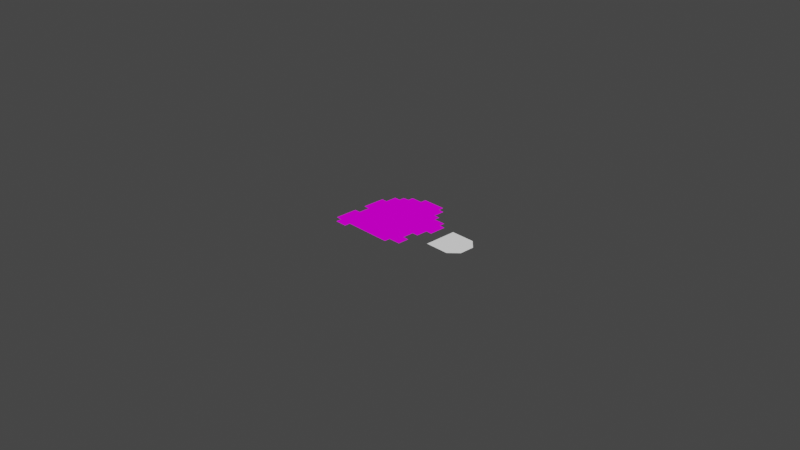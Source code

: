 # Source: mario_jump.blend  (saved by Blender 2.91.10; exported with 4.5.12 LTS)
import bpy
from mathutils import Matrix  # noqa: F401  (used for matrix-valued properties, if any)

bpy.ops.wm.read_factory_settings(use_empty=True)
scene = bpy.context.scene
scene.name = 'Scene'

# ---- collections
col_collection = bpy.data.collections.new('Collection'); scene.collection.children.link(col_collection)

# ---- images (referenced by path relative to the original .blend; pixels are not part of the script)
import os
ASSET_DIR = os.environ.get("B2B_ASSET_DIR", "")  # directory of the original .blend (textures are referenced by path, not embedded)
HERE = os.path.dirname(os.path.abspath(__file__))  # packed textures are extracted next to this script under _unpacked/

def load_image(name, relpath, width, height, colorspace="sRGB"):
    """Load a texture the original file referenced (path relative to the .blend, or extracted next to this script)."""
    p = next((c for c in (os.path.join(HERE, relpath), os.path.join(ASSET_DIR, relpath)) if relpath and os.path.exists(c)), "")
    if p:
        img = bpy.data.images.load(p, check_existing=True)
        img.name = name
    else:  # same state as the original file: an image datablock whose file is absent (Cycles renders it pink)
        img = bpy.data.images.new(name, width, height)
        img.source = "FILE"
        img.filepath = "//" + (relpath or name)
    img.colorspace_settings.name = colorspace
    return img
img_sprite_sheet_png = load_image('sprite_sheet.png', 'sprite_sheet.png', 1024, 1024, 'sRGB')

# ---- materials (node trees are filled in below, after node groups)
mat_player_jump_1 = bpy.data.materials.new('player_jump_1')
mat_player_jump_1.alpha_threshold = 0.0
mat_player_jump_1.line_color = (0.0, 0.0, 0.0, 1.0)
mat_engine_white = bpy.data.materials.new('engine_white')
mat_engine_white.diffuse_color = (0.6571, 0.4185, 0.6861, 1.0)

# ---- material node trees
mat_player_jump_1.use_nodes = True; mat_player_jump_1.node_tree.nodes.clear()
_N = mat_player_jump_1.node_tree.nodes; _L = mat_player_jump_1.node_tree.links
n0 = _N.new('ShaderNodeOutputMaterial'); n0.name = 'Material Output'; n0.location = (300, 300)
n1 = _N.new('ShaderNodeBsdfPrincipled'); n1.name = 'Principled BSDF'; n1.location = (10, 300)
n1.distribution = 'GGX'
n1.subsurface_method = 'BURLEY'
n1.inputs[2].default_value = 0.4
n1.inputs[3].default_value = 1.45
n1.inputs[13].default_value = 0.0
n1.inputs[27].default_value = (0.0, 0.0, 0.0, 1.0)
n1.inputs[28].default_value = 1.0
n2 = _N.new('ShaderNodeTexImage'); n2.name = 'Image Texture'; n2.location = (-280, 280)
n2.image = img_sprite_sheet_png
n2.interpolation = 'Closest'
_L.new(n1.outputs[0], n0.inputs[0])
_L.new(n2.outputs[0], n1.inputs[0])
n0.is_active_output = True
mat_engine_white.use_nodes = True; mat_engine_white.node_tree.nodes.clear()
_N = mat_engine_white.node_tree.nodes; _L = mat_engine_white.node_tree.links
n0 = _N.new('ShaderNodeBsdfPrincipled'); n0.name = 'Principled BSDF'; n0.location = (10, 300)
n0.distribution = 'GGX'
n0.subsurface_method = 'BURLEY'
n0.inputs[0].default_value = (1.0, 1.0, 1.0, 1.0)
n0.inputs[2].default_value = 1.0
n0.inputs[3].default_value = 1.45
n0.inputs[13].default_value = 0.0
n0.inputs[27].default_value = (0.0, 0.0, 0.0, 1.0)
n0.inputs[28].default_value = 1.0
n1 = _N.new('ShaderNodeOutputMaterial'); n1.name = 'Material Output'; n1.location = (300, 300)
_L.new(n0.outputs[0], n1.inputs[0])
n1.is_active_output = True

# ---- world
world_world = bpy.data.worlds.new('World'); scene.world = world_world
world_world.use_nodes = True; world_world.node_tree.nodes.clear()
_N = world_world.node_tree.nodes; _L = world_world.node_tree.links
n0 = _N.new('ShaderNodeOutputWorld'); n0.name = 'World Output'; n0.location = (300, 300)
n1 = _N.new('ShaderNodeBackground'); n1.name = 'Background'; n1.location = (10, 300)
n1.inputs[0].default_value = (0.05088, 0.05088, 0.05088, 1.0)
_L.new(n1.outputs[0], n0.inputs[0])
n0.is_active_output = True
world_world.color = (0.05088, 0.05088, 0.05088)
world_world.use_sun_shadow = False
world_world.sun_shadow_jitter_overblur = 0.0

# ---- cameras
cam_camera = bpy.data.cameras.new('Camera')
cam_camera.clip_end = 100.0
cam_camera.ortho_scale = 7.314

# ---- meshes
me_plane = bpy.data.meshes.new('Plane')
me_plane.from_pydata([(-0.3927, -0.5, 0.0), (-0.2586, -0.5, 0.0), (0.1309, 0.5, 0.0), (-0.1309, 0.5, 0.0), (-0.4582, 0.1875, 0.0), (-0.4582, -0.0625, 0.0), (-0.4582, -0.1875, 0.0), (-0.4582, -0.4375, 0.0), (0.4582, 0.0, 0.0), (0.4582, 0.1875, 0.0), (-0.3927, -0.4375, 0.0), (-0.3927, -0.1875, 0.0), (-0.3927, -0.0625, 0.0), (-0.3927, 0.1875, 0.0), (-0.3927, 0.3125, 0.0), (-0.3244, 0.3125, 0.0), (-0.3244, 0.375, 0.0), (-0.2586, -0.4375, 0.0), (-0.2586, 0.375, 0.0), (-0.2586, 0.4375, 0.0), (-0.1309, 0.4375, 0.0), (0.1309, 0.4375, 0.0), (0.1964, 0.3125, 0.0), (0.1964, 0.4375, 0.0), (0.2618, -0.4375, 0.0), (0.2618, -0.375, 0.0), (0.2618, 0.25, 0.0), (0.2618, 0.3125, 0.0), (0.3273, -0.25, 0.0), (0.3273, -0.125, 0.0), (0.3927, -0.375, 0.0), (0.3927, -0.25, 0.0), (0.3927, -0.125, 0.0), (0.3927, 0.0, 0.0), (0.3927, 0.1875, 0.0), (0.3927, 0.25, 0.0)], [], [(22, 23, 21, 2, 3, 20, 19, 18, 16, 15, 14, 13, 4, 5, 12, 11, 6, 7, 10, 0, 1, 17, 24, 25, 30, 31, 28, 29, 32, 33, 8, 9, 34, 35, 26, 27)])
_uv = me_plane.uv_layers.new(name='UVMap')
_uv.uv.foreach_set('vector', [0.1712, 0.6041, 0.1712, 0.6455, 0.1556, 0.6455, 0.1556, 0.6662, 0.09297, 0.6662, 0.09297, 0.6455, 0.06245, 0.6455, 0.06245, 0.6248, 0.04671, 0.6248, 0.04671, 0.6041, 0.03038, 0.6041, 0.03038, 0.5626, 0.01473, 0.5626, 0.01473, 0.4798, 0.03038, 0.4798, 0.03038, 0.4384, 0.01473, 0.4384, 0.01473, 0.3556, 0.03038, 0.3556, 0.03038, 0.3348, 0.06245, 0.3348, 0.06245, 0.3556, 0.1869, 0.3556, 0.1869, 0.3763, 0.2182, 0.3763, 0.2182, 0.4177, 0.2025, 0.4177, 0.2025, 0.4591, 0.2182, 0.4591, 0.2182, 0.5005, 0.2338, 0.5005, 0.2338, 0.5626, 0.2182, 0.5626, 0.2182, 0.5834, 0.1869, 0.5834, 0.1869, 0.6041])
me_plane.materials.append(mat_player_jump_1)
me_plane.use_remesh_fix_poles = True
me_plane.use_remesh_preserve_attributes = False
me_plane.use_mirror_vertex_groups = False
me_plane.update()
me_plane_001 = bpy.data.meshes.new('Plane.001')
me_plane_001.from_pydata([(-1.0, -1.0, 0.0), (-1.0, 1.0, 0.0), (1.0, -0.4639, 0.0), (0.4639, -1.0, 0.0), (0.4639, 1.0, 0.0), (1.0, 0.4639, 0.0)], [], [(0, 3, 2, 5, 4, 1)])
_uv = me_plane_001.uv_layers.new(name='UVMap')
_uv.uv.foreach_set('vector', [0.0, 0.0, 0.7319, 0.0, 1.0, 0.2681, 1.0, 0.7319, 0.7319, 1.0, 0.0, 1.0])
me_plane_001.materials.append(mat_engine_white)
me_plane_001.use_remesh_fix_poles = True
me_plane_001.use_remesh_preserve_attributes = False
me_plane_001.use_mirror_vertex_groups = False
me_plane_001.update()

# ---- objects
ob_camera = bpy.data.objects.new('Camera', cam_camera)
ob_plane = bpy.data.objects.new('Plane', me_plane)
ob_plane_001 = bpy.data.objects.new('Plane.001', me_plane_001)

# ---- transforms, parenting, visibility, modifiers, constraints
ob_camera.location = (7.359, -6.926, 4.958)
ob_camera.rotation_euler = (1.109, 0.0, 0.8149)
ob_camera.lock_rotations_4d = False
ob_camera.empty_display_type = 'ARROWS'
ob_camera.color = (0.0, 0.0, 0.0, 0.0)
ob_camera.display_type = 'WIRE'
ob_camera.lineart.crease_threshold = 0.0
ob_plane.location = (0.0, 0.0, 0.0)
ob_plane.lineart.crease_threshold = 0.0
_m = ob_plane.modifiers.new('Triangulate', 'TRIANGULATE')
ob_plane_001.location = (0.766, 0.0, 0.0)
ob_plane_001.scale = (0.1808, 0.1808, 0.1808)
ob_plane_001.lineart.crease_threshold = 0.0

# ---- collection membership
col_collection.objects.link(ob_camera)
col_collection.objects.link(ob_plane)
col_collection.objects.link(ob_plane_001)

# ---- scene / render settings (as saved in the file)
scene.camera = ob_camera
scene.frame_start = 1; scene.frame_end = 250; scene.frame_set(1)
scene.render.engine = 'CYCLES'
scene.cycles.feature_set = 'EXPERIMENTAL'
scene.cycles.samples = 128
scene.cycles.sampling_pattern = 'TABULATED_SOBOL'
scene.cycles.use_adaptive_sampling = False
scene.cycles.use_light_tree = False
scene.view_settings.view_transform = 'Filmic'
bpy.context.view_layer.update()

# ---- added for rendering (the .blend has no usable light): sun
light_auto_sun = bpy.data.lights.new('AutoSun', 'SUN')
light_auto_sun.energy = 3.0
light_auto_sun.angle = 0.0523599
ob_auto_sun = bpy.data.objects.new('AutoSun', light_auto_sun)
scene.collection.objects.link(ob_auto_sun)
ob_auto_sun.rotation_euler = (0.872665, 0.174533, 0.523599)
bpy.context.view_layer.update()
